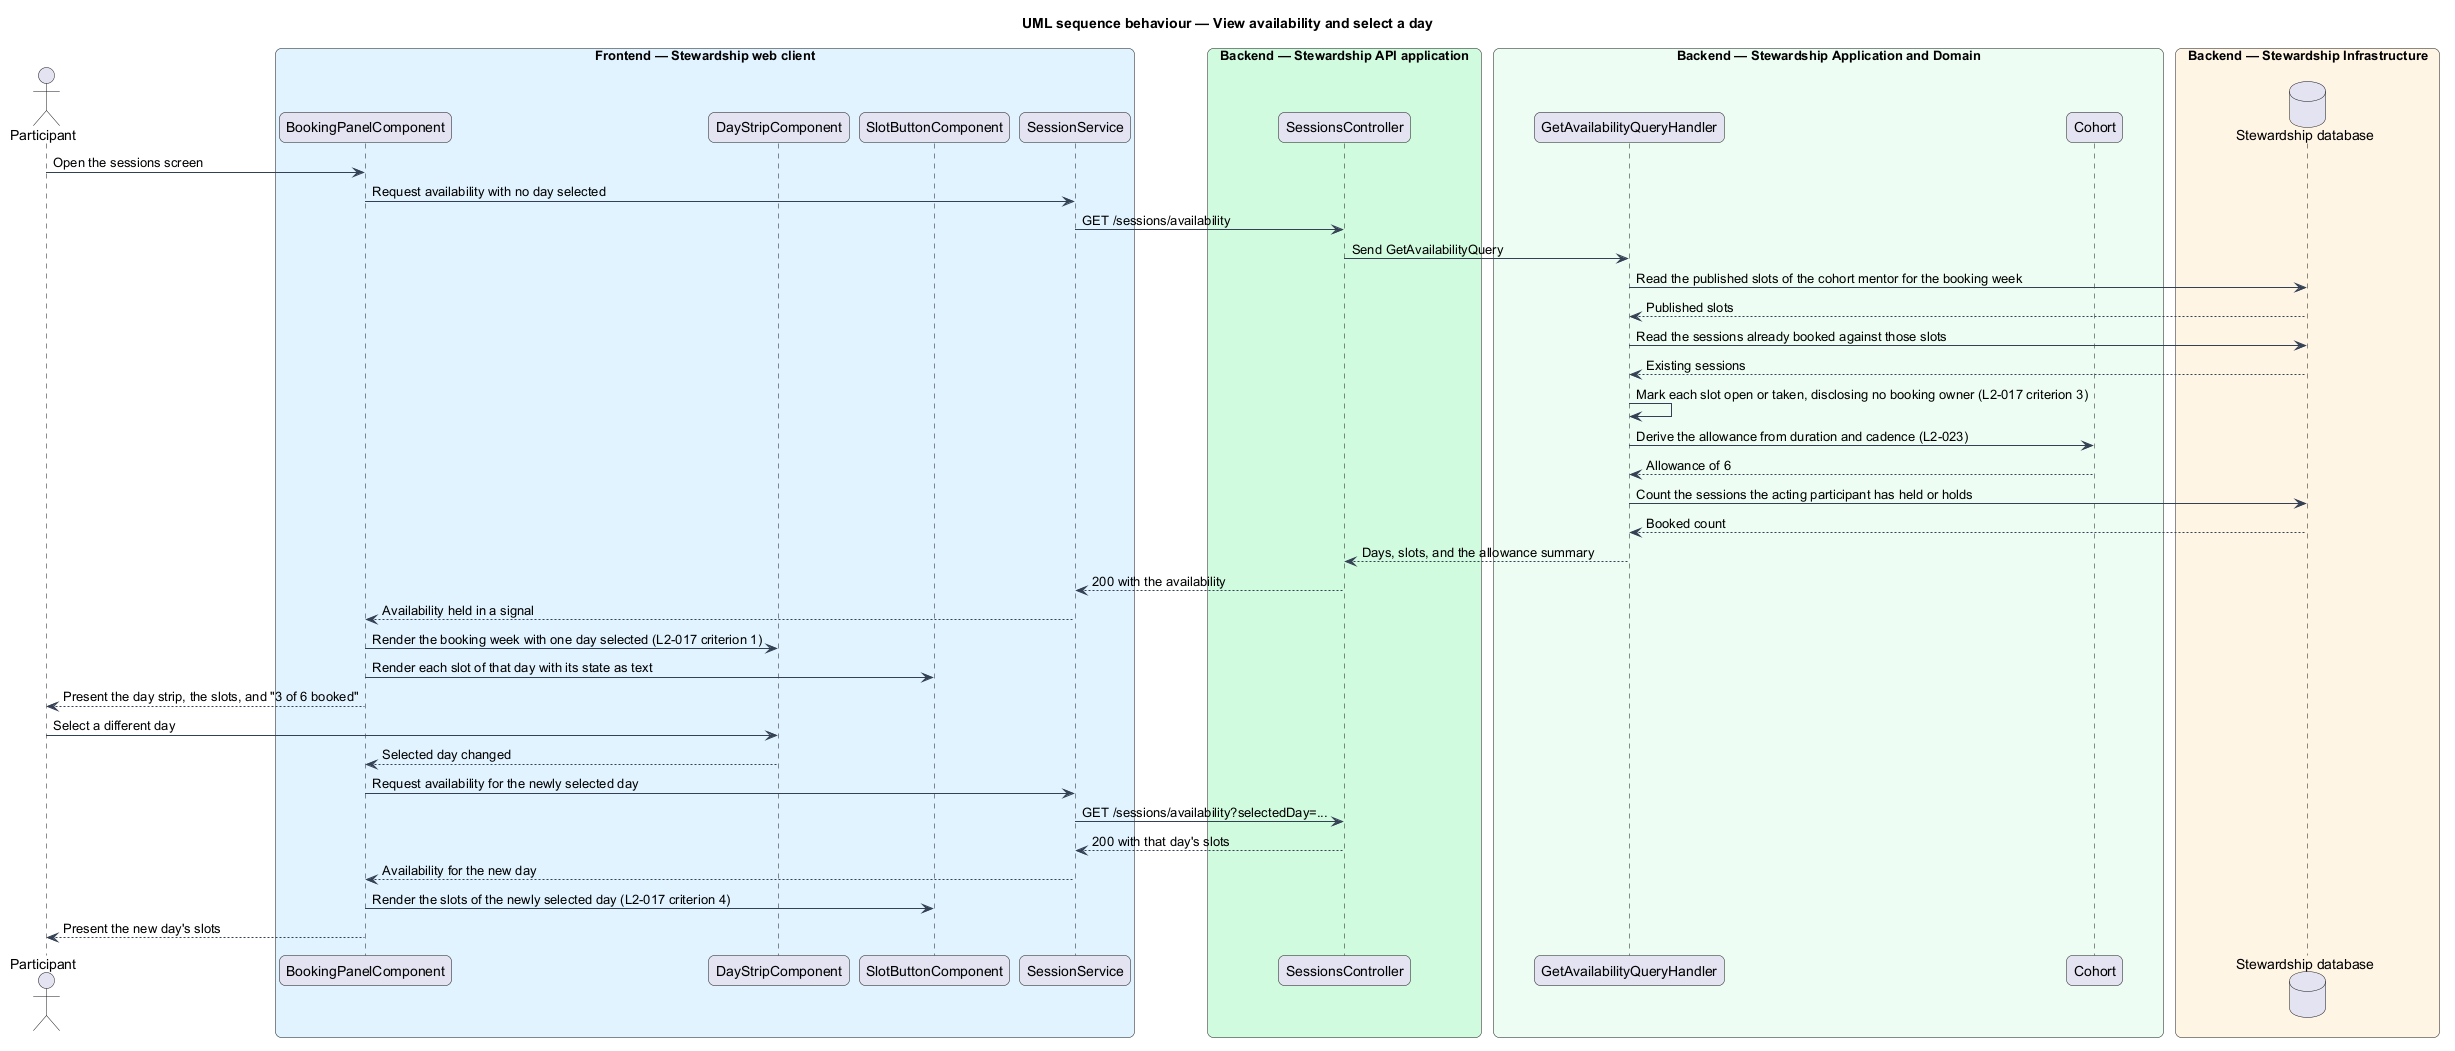

The diagram above was rendered by PlantUML. Its source (embedded in the PNG):
@startuml
title UML sequence behaviour — View availability and select a day
skinparam backgroundColor #FFFFFF
skinparam shadowing false
skinparam roundcorner 12
skinparam defaultFontName Arial
skinparam ArrowColor #344054
skinparam rectangle {
  BorderColor #344054
  FontColor #101828
}
skinparam package {
  BorderColor #667085
  FontColor #101828
  BackgroundColor #F9FAFB
}
actor "Participant" as actor
box "Frontend — Stewardship web client" #E0F2FE
  participant "BookingPanelComponent" as panel
  participant "DayStripComponent" as strip
  participant "SlotButtonComponent" as slot
  participant "SessionService" as client
end box
box "Backend — Stewardship API application" #D1FADF
  participant "SessionsController" as controller
end box
box "Backend — Stewardship Application and Domain" #ECFDF3
  participant "GetAvailabilityQueryHandler" as handler
  participant "Cohort" as cohort
end box
box "Backend — Stewardship Infrastructure" #FFF4E5
  database "Stewardship database" as db
end box

actor -> panel : Open the sessions screen
panel -> client : Request availability with no day selected
client -> controller : GET /sessions/availability
controller -> handler : Send GetAvailabilityQuery
handler -> db : Read the published slots of the cohort mentor for the booking week
db --> handler : Published slots
handler -> db : Read the sessions already booked against those slots
db --> handler : Existing sessions
handler -> handler : Mark each slot open or taken, disclosing no booking owner (L2-017 criterion 3)
handler -> cohort : Derive the allowance from duration and cadence (L2-023)
cohort --> handler : Allowance of 6
handler -> db : Count the sessions the acting participant has held or holds
db --> handler : Booked count
handler --> controller : Days, slots, and the allowance summary
controller --> client : 200 with the availability
client --> panel : Availability held in a signal
panel -> strip : Render the booking week with one day selected (L2-017 criterion 1)
panel -> slot : Render each slot of that day with its state as text
panel --> actor : Present the day strip, the slots, and "3 of 6 booked"

actor -> strip : Select a different day
strip --> panel : Selected day changed
panel -> client : Request availability for the newly selected day
client -> controller : GET /sessions/availability?selectedDay=...
controller --> client : 200 with that day's slots
client --> panel : Availability for the new day
panel -> slot : Render the slots of the newly selected day (L2-017 criterion 4)
panel --> actor : Present the new day's slots
@enduml